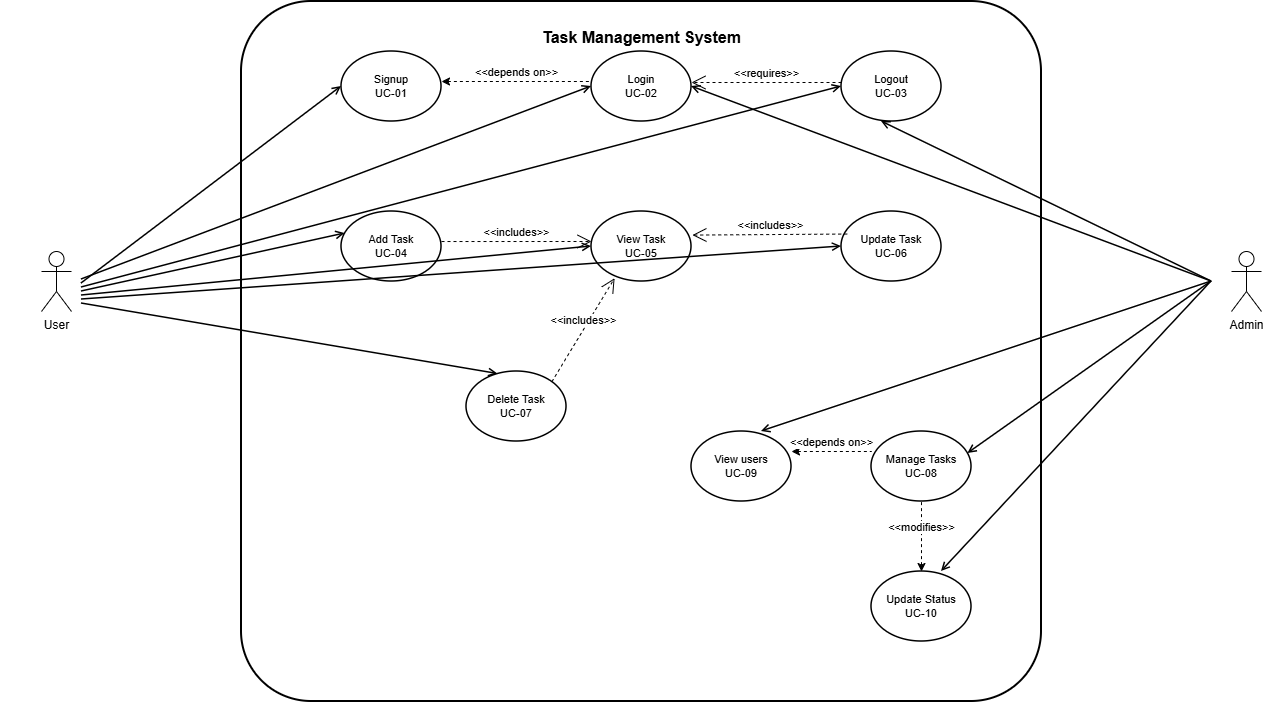

The diagram above was exported from draw.io. Its source (the exported page's mxGraphModel, read from the mxfile embedded in the PNG):
<mxGraphModel dx="1414" dy="777" grid="1" gridSize="10" guides="1" tooltips="1" connect="1" arrows="1" fold="1" page="1" pageScale="1" pageWidth="1400" pageHeight="1600" math="0" shadow="0">
  <root>
    <mxCell id="0" />
    <mxCell id="1" parent="0" />
    <mxCell id="system_boundary" parent="1" style="shape=rectangle;html=1;rounded=1;arcSize=10;strokeColor=black;strokeWidth=2;fillColor=white;fontSize=16;fontStyle=1;align=center;verticalAlign=top;spacingTop=20" value="Task Management System" vertex="1">
      <mxGeometry height="700" width="800" x="300" y="100" as="geometry" />
    </mxCell>
    <mxCell id="actor_user_body" edge="1" parent="1" style="line;strokeColor=black;strokeWidth=2;html=1" value="">
      <mxGeometry relative="1" as="geometry">
        <mxPoint x="119.65038307051304" y="280.34596190435195" as="sourcePoint" />
        <mxPoint x="119.65038307051304" y="289.6540380956478" as="targetPoint" />
      </mxGeometry>
    </mxCell>
    <mxCell id="actor_user_arms" edge="1" parent="1" source="qAh9pMbteRVJLG2bzfD1-1" style="line;strokeColor=black;strokeWidth=2;html=1" value="">
      <mxGeometry relative="1" as="geometry">
        <mxPoint x="60" y="280" as="sourcePoint" />
        <mxPoint x="140" y="280" as="targetPoint" />
      </mxGeometry>
    </mxCell>
    <mxCell id="actor_user_legs" edge="1" parent="1" style="line;strokeColor=black;strokeWidth=2;html=1" value="">
      <mxGeometry relative="1" as="geometry">
        <mxPoint x="100" y="310" as="sourcePoint" />
        <mxPoint x="70" y="360" as="targetPoint" />
      </mxGeometry>
    </mxCell>
    <mxCell id="actor_user_legs2" edge="1" parent="1" style="line;strokeColor=black;strokeWidth=2;html=1" value="">
      <mxGeometry relative="1" as="geometry">
        <mxPoint x="100" y="310" as="sourcePoint" />
        <mxPoint x="130" y="360" as="targetPoint" />
      </mxGeometry>
    </mxCell>
    <mxCell id="actor_admin_body" edge="1" parent="1" style="line;strokeColor=black;strokeWidth=2;html=1" value="">
      <mxGeometry relative="1" as="geometry">
        <mxPoint x="1300" y="410" as="sourcePoint" />
        <mxPoint x="1300" y="410" as="targetPoint" />
      </mxGeometry>
    </mxCell>
    <mxCell id="actor_admin_arms" edge="1" parent="1" style="line;strokeColor=black;strokeWidth=2;html=1" value="">
      <mxGeometry relative="1" as="geometry">
        <mxPoint x="1260" y="380" as="sourcePoint" />
        <mxPoint x="1340" y="380" as="targetPoint" />
      </mxGeometry>
    </mxCell>
    <mxCell id="actor_admin_legs" edge="1" parent="1" style="line;strokeColor=black;strokeWidth=2;html=1" value="">
      <mxGeometry relative="1" as="geometry">
        <mxPoint x="1300" y="410" as="sourcePoint" />
        <mxPoint x="1270" y="460" as="targetPoint" />
      </mxGeometry>
    </mxCell>
    <mxCell id="actor_admin_legs2" edge="1" parent="1" source="qAh9pMbteRVJLG2bzfD1-8" style="line;strokeColor=black;strokeWidth=2;html=1" value="">
      <mxGeometry relative="1" as="geometry">
        <mxPoint x="1300" y="410" as="sourcePoint" />
        <mxPoint x="1330" y="460" as="targetPoint" />
      </mxGeometry>
    </mxCell>
    <mxCell id="uc01_signup" parent="1" style="ellipse;whiteSpace=wrap;html=1;strokeColor=black;strokeWidth=1.5;fillColor=white;align=center;verticalAlign=middle;fontSize=11" value="Signup&#10;UC-01" vertex="1">
      <mxGeometry height="70" width="100" x="400" y="150" as="geometry" />
    </mxCell>
    <mxCell id="uc02_login" parent="1" style="ellipse;whiteSpace=wrap;html=1;strokeColor=black;strokeWidth=1.5;fillColor=white;align=center;verticalAlign=middle;fontSize=11" value="Login&#10;UC-02" vertex="1">
      <mxGeometry height="70" width="100" x="650" y="150" as="geometry" />
    </mxCell>
    <mxCell id="uc03_logout" parent="1" style="ellipse;whiteSpace=wrap;html=1;strokeColor=black;strokeWidth=1.5;fillColor=white;align=center;verticalAlign=middle;fontSize=11" value="Logout&#10;UC-03" vertex="1">
      <mxGeometry height="70" width="100" x="900" y="150" as="geometry" />
    </mxCell>
    <mxCell id="uc04_addtask" parent="1" style="ellipse;whiteSpace=wrap;html=1;strokeColor=black;strokeWidth=1.5;fillColor=white;align=center;verticalAlign=middle;fontSize=11" value="Add Task&#10;UC-04" vertex="1">
      <mxGeometry height="70" width="100" x="400" y="310" as="geometry" />
    </mxCell>
    <mxCell id="uc05_viewtask" parent="1" style="ellipse;whiteSpace=wrap;html=1;strokeColor=black;strokeWidth=1.5;fillColor=white;align=center;verticalAlign=middle;fontSize=11" value="View Task&#10;UC-05" vertex="1">
      <mxGeometry height="70" width="100" x="650" y="310" as="geometry" />
    </mxCell>
    <mxCell id="uc06_updatetask" parent="1" style="ellipse;whiteSpace=wrap;html=1;strokeColor=black;strokeWidth=1.5;fillColor=white;align=center;verticalAlign=middle;fontSize=11" value="Update Task&#10;UC-06" vertex="1">
      <mxGeometry height="70" width="100" x="900" y="310" as="geometry" />
    </mxCell>
    <mxCell id="uc07_deletetask" parent="1" style="ellipse;whiteSpace=wrap;html=1;strokeColor=black;strokeWidth=1.5;fillColor=white;align=center;verticalAlign=middle;fontSize=11" value="Delete Task&#10;UC-07" vertex="1">
      <mxGeometry height="70" width="100" x="525" y="470" as="geometry" />
    </mxCell>
    <mxCell id="uc08_managetasks" parent="1" style="ellipse;whiteSpace=wrap;html=1;strokeColor=black;strokeWidth=1.5;fillColor=white;align=center;verticalAlign=middle;fontSize=11" value="Manage Tasks&#10;UC-08" vertex="1">
      <mxGeometry height="70" width="100" x="930" y="530" as="geometry" />
    </mxCell>
    <mxCell id="assoc_user_signup" edge="1" parent="1" style="endArrow=open;html=1;rounded=0;strokeColor=black;strokeWidth=1.5;exitX=1;exitY=0.3;entryX=0;entryY=0.5" target="uc01_signup" value="">
      <mxGeometry relative="1" as="geometry">
        <mxPoint x="140" y="382" as="sourcePoint" />
      </mxGeometry>
    </mxCell>
    <mxCell id="assoc_user_login" edge="1" parent="1" style="endArrow=open;html=1;rounded=0;strokeColor=black;strokeWidth=1.5;exitX=1;exitY=0.2;entryX=0;entryY=0.5" target="uc02_login" value="">
      <mxGeometry relative="1" as="geometry">
        <mxPoint x="140" y="377.9999999999998" as="sourcePoint" />
      </mxGeometry>
    </mxCell>
    <mxCell id="assoc_user_logout" edge="1" parent="1" style="endArrow=open;html=1;rounded=0;strokeColor=black;strokeWidth=1.5;exitX=1;exitY=0.4;entryX=0;entryY=0.5" target="uc03_logout" value="">
      <mxGeometry relative="1" as="geometry">
        <mxPoint x="140" y="386" as="sourcePoint" />
      </mxGeometry>
    </mxCell>
    <mxCell id="assoc_user_addtask" edge="1" parent="1" style="endArrow=open;html=1;rounded=0;strokeColor=black;strokeWidth=1.5;exitX=1;exitY=0.5;entryX=0;entryY=0.3" target="uc04_addtask" value="">
      <mxGeometry relative="1" as="geometry">
        <mxPoint x="140" y="390" as="sourcePoint" />
      </mxGeometry>
    </mxCell>
    <mxCell id="assoc_user_viewtask" edge="1" parent="1" style="endArrow=open;html=1;rounded=0;strokeColor=black;strokeWidth=1.5;exitX=1;exitY=0.6;entryX=0;entryY=0.5" target="uc05_viewtask" value="">
      <mxGeometry relative="1" as="geometry">
        <mxPoint x="140" y="394" as="sourcePoint" />
      </mxGeometry>
    </mxCell>
    <mxCell id="assoc_user_updatetask" edge="1" parent="1" style="endArrow=open;html=1;rounded=0;strokeColor=black;strokeWidth=1.5;exitX=1;exitY=0.7;entryX=0;entryY=0.5" target="uc06_updatetask" value="">
      <mxGeometry relative="1" as="geometry">
        <mxPoint x="140" y="397.9999999999998" as="sourcePoint" />
      </mxGeometry>
    </mxCell>
    <mxCell id="assoc_user_deletetask" edge="1" parent="1" style="endArrow=open;html=1;rounded=0;strokeColor=black;strokeWidth=1.5;exitX=1;exitY=0.8;entryX=0.3;entryY=0" target="uc07_deletetask" value="">
      <mxGeometry relative="1" as="geometry">
        <mxPoint x="140" y="402" as="sourcePoint" />
      </mxGeometry>
    </mxCell>
    <mxCell id="assoc_admin_login" edge="1" parent="1" style="endArrow=open;html=1;rounded=0;strokeColor=black;strokeWidth=1.5;entryX=1;entryY=0.5" target="uc02_login" value="">
      <mxGeometry relative="1" as="geometry">
        <mxPoint x="1270" y="380" as="sourcePoint" />
      </mxGeometry>
    </mxCell>
    <mxCell id="assoc_admin_managetasks" edge="1" parent="1" style="endArrow=open;html=1;rounded=0;strokeColor=black;strokeWidth=1.5;entryX=1;entryY=0.3" target="uc08_managetasks" value="">
      <mxGeometry relative="1" as="geometry">
        <mxPoint x="1270" y="380" as="sourcePoint" />
      </mxGeometry>
    </mxCell>
    <mxCell id="qAh9pMbteRVJLG2bzfD1-3" edge="1" parent="1" style="line;strokeColor=black;strokeWidth=2;html=1" target="qAh9pMbteRVJLG2bzfD1-1" value="">
      <mxGeometry relative="1" as="geometry">
        <mxPoint x="60" y="280" as="sourcePoint" />
        <mxPoint x="140" y="280" as="targetPoint" />
      </mxGeometry>
    </mxCell>
    <mxCell id="qAh9pMbteRVJLG2bzfD1-1" parent="1" style="shape=umlActor;html=1;verticalLabelPosition=bottom;verticalAlign=top;align=center;" value="User&lt;div&gt;&lt;br&gt;&lt;/div&gt;" vertex="1">
      <mxGeometry height="60" width="30" x="100" y="350" as="geometry" />
    </mxCell>
    <mxCell id="qAh9pMbteRVJLG2bzfD1-9" edge="1" parent="1" style="line;strokeColor=black;strokeWidth=2;html=1" target="qAh9pMbteRVJLG2bzfD1-8" value="">
      <mxGeometry relative="1" as="geometry">
        <mxPoint x="1300" y="410" as="sourcePoint" />
        <mxPoint x="1330" y="460" as="targetPoint" />
      </mxGeometry>
    </mxCell>
    <mxCell id="qAh9pMbteRVJLG2bzfD1-8" parent="1" style="shape=umlActor;html=1;verticalLabelPosition=bottom;verticalAlign=top;align=center;" value="Admin" vertex="1">
      <mxGeometry height="60" width="30" x="1290" y="350" as="geometry" />
    </mxCell>
    <mxCell id="qAh9pMbteRVJLG2bzfD1-10" edge="1" parent="1" source="uc04_addtask" style="edgeStyle=none;html=1;endArrow=open;endSize=12;dashed=1;verticalAlign=bottom;rounded=0;exitX=1;exitY=0.429;exitDx=0;exitDy=0;exitPerimeter=0;" value="&amp;lt;&amp;lt;includes&amp;gt;&amp;gt;">
      <mxGeometry relative="1" width="160" as="geometry">
        <mxPoint x="510" y="340" as="sourcePoint" />
        <mxPoint x="650" y="340" as="targetPoint" />
      </mxGeometry>
    </mxCell>
    <mxCell id="qAh9pMbteRVJLG2bzfD1-11" edge="1" parent="1" source="uc06_updatetask" style="edgeStyle=none;html=1;endArrow=open;endSize=12;dashed=1;verticalAlign=bottom;rounded=0;exitX=0.057;exitY=0.322;exitDx=0;exitDy=0;exitPerimeter=0;entryX=1.009;entryY=0.337;entryDx=0;entryDy=0;entryPerimeter=0;" target="uc05_viewtask" value="&amp;lt;&amp;lt;includes&amp;gt;&amp;gt;">
      <mxGeometry relative="1" width="160" as="geometry">
        <mxPoint x="710" y="660" as="sourcePoint" />
        <mxPoint x="860" y="660" as="targetPoint" />
      </mxGeometry>
    </mxCell>
    <mxCell id="qAh9pMbteRVJLG2bzfD1-12" edge="1" parent="1" source="uc07_deletetask" style="edgeStyle=none;html=1;endArrow=open;endSize=12;dashed=1;verticalAlign=bottom;rounded=0;exitX=1;exitY=0;exitDx=0;exitDy=0;entryX=0.231;entryY=0.953;entryDx=0;entryDy=0;entryPerimeter=0;" target="uc05_viewtask" value="&amp;lt;&amp;lt;includes&amp;gt;&amp;gt;">
      <mxGeometry relative="1" width="160" as="geometry">
        <mxPoint x="620" y="650" as="sourcePoint" />
        <mxPoint x="770" y="650" as="targetPoint" />
      </mxGeometry>
    </mxCell>
    <mxCell id="ojb1YCSWp8wzbcg00H2U-1" edge="1" parent="1" style="edgeStyle=none;html=1;endArrow=open;endSize=12;dashed=1;verticalAlign=bottom;rounded=0;entryX=1.009;entryY=0.337;entryDx=0;entryDy=0;entryPerimeter=0;" value="&amp;lt;&amp;lt;requires&amp;gt;&amp;gt;">
      <mxGeometry relative="1" width="160" as="geometry">
        <mxPoint x="900" y="181" as="sourcePoint" />
        <mxPoint x="750" y="181" as="targetPoint" />
      </mxGeometry>
    </mxCell>
    <mxCell id="ojb1YCSWp8wzbcg00H2U-2" edge="1" parent="1" style="edgeStyle=none;html=1;endArrow=none;endSize=12;dashed=1;verticalAlign=bottom;rounded=0;exitX=1;exitY=0.429;exitDx=0;exitDy=0;exitPerimeter=0;startArrow=classic;startFill=1;endFill=0;" value="&amp;lt;&amp;lt;depends on&amp;gt;&amp;gt;">
      <mxGeometry relative="1" width="160" as="geometry">
        <mxPoint x="500" y="180" as="sourcePoint" />
        <mxPoint x="650" y="180" as="targetPoint" />
      </mxGeometry>
    </mxCell>
    <mxCell id="ojb1YCSWp8wzbcg00H2U-3" edge="1" parent="1" style="endArrow=open;html=1;rounded=0;strokeColor=black;strokeWidth=1.5;entryX=1;entryY=0.5" value="">
      <mxGeometry relative="1" as="geometry">
        <mxPoint x="1270" y="380" as="sourcePoint" />
        <mxPoint x="940" y="220" as="targetPoint" />
      </mxGeometry>
    </mxCell>
    <mxCell id="ojb1YCSWp8wzbcg00H2U-5" parent="1" style="ellipse;whiteSpace=wrap;html=1;strokeColor=black;strokeWidth=1.5;fillColor=white;align=center;verticalAlign=middle;fontSize=11" value="View users&lt;br&gt;UC-09" vertex="1">
      <mxGeometry height="70" width="100" x="750" y="530" as="geometry" />
    </mxCell>
    <mxCell id="ojb1YCSWp8wzbcg00H2U-6" parent="1" style="ellipse;whiteSpace=wrap;html=1;strokeColor=black;strokeWidth=1.5;fillColor=white;align=center;verticalAlign=middle;fontSize=11" value="Update Status&lt;br&gt;UC-10" vertex="1">
      <mxGeometry height="70" width="100" x="930" y="670" as="geometry" />
    </mxCell>
    <mxCell id="ojb1YCSWp8wzbcg00H2U-7" edge="1" parent="1" style="endArrow=open;html=1;rounded=0;strokeColor=black;strokeWidth=1.5;entryX=1;entryY=0.3" value="">
      <mxGeometry relative="1" as="geometry">
        <mxPoint x="1270" y="380" as="sourcePoint" />
        <mxPoint x="1000" y="670" as="targetPoint" />
      </mxGeometry>
    </mxCell>
    <mxCell id="ojb1YCSWp8wzbcg00H2U-8" edge="1" parent="1" style="endArrow=open;html=1;rounded=0;strokeColor=black;strokeWidth=1.5;entryX=1;entryY=0.3" value="">
      <mxGeometry relative="1" as="geometry">
        <mxPoint x="1270" y="380" as="sourcePoint" />
        <mxPoint x="820" y="530" as="targetPoint" />
      </mxGeometry>
    </mxCell>
    <mxCell id="ojb1YCSWp8wzbcg00H2U-9" edge="1" parent="1" style="edgeStyle=none;html=1;endArrow=none;endSize=12;dashed=1;verticalAlign=bottom;rounded=0;startArrow=classic;startFill=1;endFill=0;" value="&amp;lt;&amp;lt;depends on&amp;gt;&amp;gt;">
      <mxGeometry relative="1" width="160" as="geometry">
        <mxPoint x="850" y="550" as="sourcePoint" />
        <mxPoint x="930" y="550" as="targetPoint" />
      </mxGeometry>
    </mxCell>
    <mxCell id="ojb1YCSWp8wzbcg00H2U-10" edge="1" parent="1" source="ojb1YCSWp8wzbcg00H2U-6" style="edgeStyle=none;html=1;endArrow=none;endSize=12;dashed=1;verticalAlign=bottom;rounded=0;entryX=0.5;entryY=1;entryDx=0;entryDy=0;exitX=0.5;exitY=0;exitDx=0;exitDy=0;startArrow=classic;startFill=1;endFill=0;" target="uc08_managetasks" value="&amp;lt;&amp;lt;modifies&amp;gt;&amp;gt;">
      <mxGeometry relative="1" width="160" as="geometry">
        <mxPoint x="780" y="690" as="sourcePoint" />
        <mxPoint x="860" y="690" as="targetPoint" />
      </mxGeometry>
    </mxCell>
  </root>
</mxGraphModel>